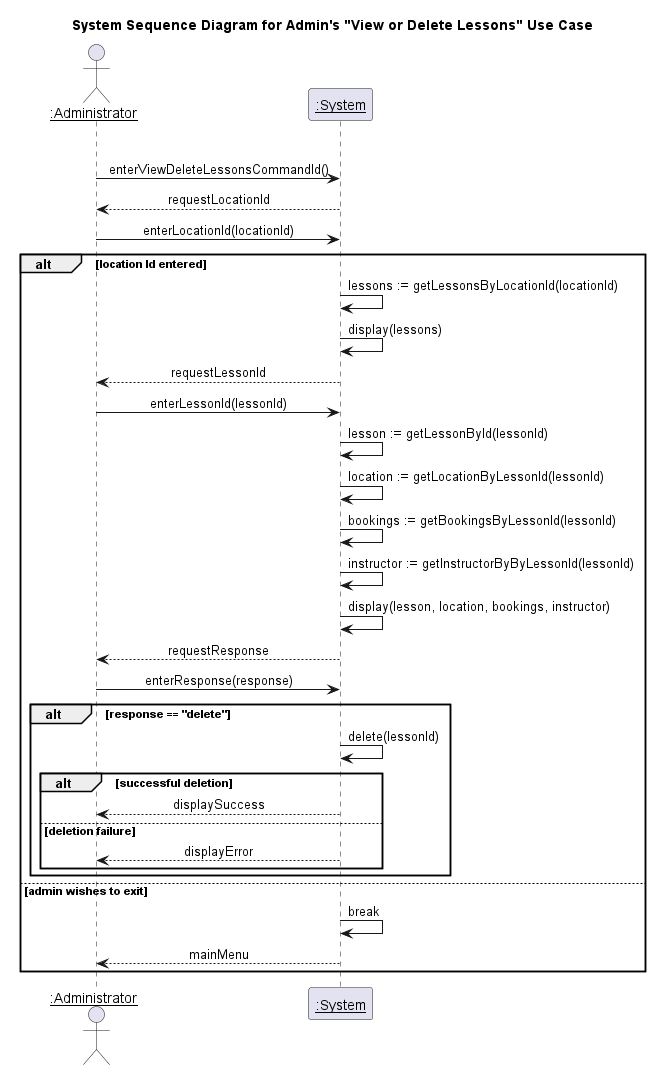

The diagram above was rendered by PlantUML. Its source (embedded in the PNG):
@startuml System Sequence Diagram for Admin's "View or Delete Lessons" Use Case
title System Sequence Diagram for Admin's "View or Delete Lessons" Use Case
skinparam sequenceMessageAlign center 

actor "<u>:Administrator" as admin
participant "<u>:System" as system

loop while (true)
    admin -> system : enterViewDeleteLessonsCommandId()
    system --> admin : requestLocationId
    admin -> system : enterLocationId(locationId)
    alt location Id entered
        system -> system : lessons := getLessonsByLocationId(locationId)
        system -> system : display(lessons)
        system --> admin : requestLessonId
        admin -> system : enterLessonId(lessonId)
        system -> system : lesson := getLessonById(lessonId)
        system -> system : location := getLocationByLessonId(lessonId)
        system -> system : bookings := getBookingsByLessonId(lessonId)
        system -> system : instructor := getInstructorByByLessonId(lessonId)
        system -> system : display(lesson, location, bookings, instructor)
        system --> admin : requestResponse
        admin -> system : enterResponse(response)
        alt response == "delete"
            system -> system : delete(lessonId)
            alt successful deletion
                system --> admin : displaySuccess
            else deletion failure
                system --> admin : displayError
            end
        end
    else admin wishes to exit
        system -> system : break
        system --> admin : mainMenu
end
@enduml